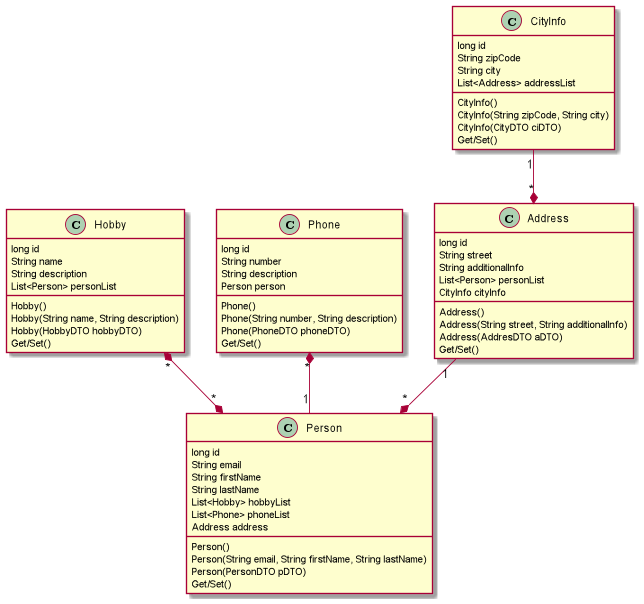

The diagram above was rendered by PlantUML. Its source (embedded in the PNG):
@startuml
'https://plantuml.com/class-diagram

class Address{
long id
String street
String additionalInfo
List<Person> personList
CityInfo cityInfo
Address()
Address(String street, String additionalInfo)
Address(AddresDTO aDTO)
Get/Set()
}
class CityInfo {
long id
String zipCode
String city
List<Address> addressList
CityInfo()
CityInfo(String zipCode, String city)
CityInfo(CityDTO ciDTO)
Get/Set()
}
class Hobby {
long id
String name
String description
List<Person> personList
Hobby()
Hobby(String name, String description)
Hobby(HobbyDTO hobbyDTO)
Get/Set()
}
class Person {
long id
String email
String firstName
String lastName
List<Hobby> hobbyList
List<Phone> phoneList
Address address
Person()
Person(String email, String firstName, String lastName)
Person(PersonDTO pDTO)
Get/Set()
}
class Phone {
long id
String number
String description
Person person
Phone()
Phone(String number, String description)
Phone(PhoneDTO phoneDTO)
Get/Set()
}

'Relations'

CityInfo "1"--*"*" Address 

Address "1"--*"*" Person

Phone "*"*--"1" Person

Hobby "*"*--*"*" Person

@enduml